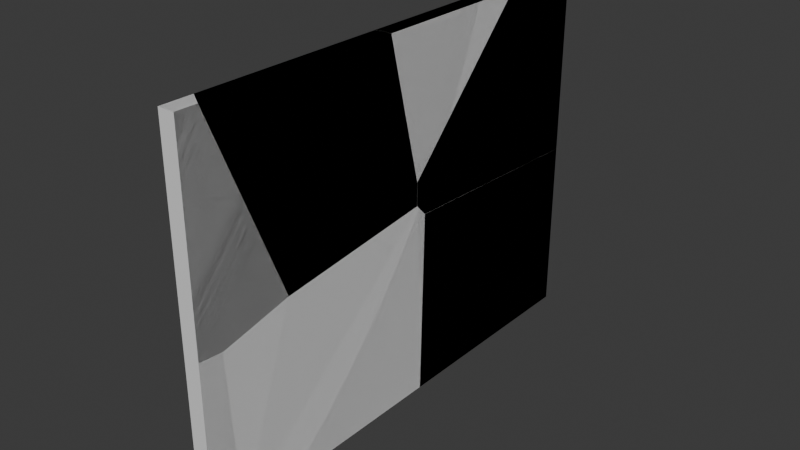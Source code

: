 # Source: wallfractured.blend  (saved by Blender 5.0.119; exported with 4.5.12 LTS)
import bpy
from mathutils import Matrix  # noqa: F401  (used for matrix-valued properties, if any)

bpy.ops.wm.read_factory_settings(use_empty=True)
scene = bpy.context.scene
scene.name = 'Scene'

# ---- collections
col_collection = bpy.data.collections.new('Collection'); scene.collection.children.link(col_collection)

# ---- materials (node trees are filled in below, after node groups)
mat_material = bpy.data.materials.new('Material')
mat_material.alpha_threshold = 0.0
mat_material.use_backface_culling_lightprobe_volume = False
mat_material.roughness = 0.5
mat_material.line_color = (0.0, 0.0, 0.0, 1.0)

# ---- material node trees
mat_material.use_nodes = True; mat_material.node_tree.nodes.clear()
_N = mat_material.node_tree.nodes; _L = mat_material.node_tree.links
n0 = _N.new('ShaderNodeOutputMaterial'); n0.name = 'Material Output'; n0.location = (200, 100)
n1 = _N.new('ShaderNodeBsdfPrincipled'); n1.name = 'Principled BSDF'; n1.location = (-200, 100)
_L.new(n1.outputs[0], n0.inputs[0])
n0.is_active_output = True

# ---- world
world_world = bpy.data.worlds.new('World'); scene.world = world_world
world_world.use_nodes = True; world_world.node_tree.nodes.clear()
_N = world_world.node_tree.nodes; _L = world_world.node_tree.links
n0 = _N.new('ShaderNodeOutputWorld'); n0.name = 'World Output'; n0.location = (200, 100)
n1 = _N.new('ShaderNodeBackground'); n1.name = 'Background'; n1.location = (-200, 100)
n1.inputs[0].default_value = (0.05088, 0.05088, 0.05088, 1.0)
_L.new(n1.outputs[0], n0.inputs[0])
n0.is_active_output = True
world_world.color = (0.05088, 0.05088, 0.05088)
world_world.sun_shadow_jitter_overblur = 0.0

# ---- meshes
me_cube = bpy.data.meshes.new('Cube')
me_cube.from_pydata([(1.0, 1.0, 1.0), (1.0, 1.0, -1.0), (1.0, -1.0, 1.0), (1.0, -1.0, -1.0), (-1.0, 1.0, 1.0), (-1.0, 1.0, -1.0), (-1.0, -1.0, 1.0), (-1.0, -1.0, -1.0)], [], [(0, 4, 6, 2), (3, 2, 6, 7), (7, 6, 4, 5), (5, 1, 3, 7), (1, 0, 2, 3), (5, 4, 0, 1)])
_uv = me_cube.uv_layers.new(name='UVMap')
_uv.uv.foreach_set('vector', [0.625, 0.5, 0.875, 0.5, 0.875, 0.75, 0.625, 0.75, 0.375, 0.75, 0.625, 0.75, 0.625, 1.0, 0.375, 1.0, 0.375, 0.0, 0.625, 0.0, 0.625, 0.25, 0.375, 0.25, 0.125, 0.5, 0.375, 0.5, 0.375, 0.75, 0.125, 0.75, 0.375, 0.5, 0.625, 0.5, 0.625, 0.75, 0.375, 0.75, 0.375, 0.25, 0.625, 0.25, 0.625, 0.5, 0.375, 0.5])
me_cube.materials.append(mat_material)
me_cube.use_mirror_vertex_groups = False
me_cube.update()
me_wall_col_cell_007 = bpy.data.meshes.new('wall-col_cell.007')
me_wall_col_cell_007.from_pydata([(-0.2632, -1.035, -2.429), (-0.2632, 2.865, 1.699), (0.2632, 3.058, 1.699), (0.2632, 2.76, 1.384), (-0.2632, -1.393, -2.807), (0.2632, -1.331, -2.945), (-0.2632, -2.477, 1.699), (0.2632, -2.448, 1.699), (-0.2632, 2.865, 1.699), (0.2632, 3.058, 1.699), (0.2632, 2.76, 1.384), (-0.2632, -1.035, -2.429), (-0.2632, -1.393, -2.807), (0.2632, -1.331, -2.945), (-0.2632, -2.477, 1.699), (0.2632, -2.448, 1.699)], [], [(9, 10, 11, 8), (11, 10, 13, 12), (15, 2, 1, 14), (0, 4, 14, 1), (15, 5, 3, 2), (6, 12, 13, 7)])
_k = set([(0, 1), (0, 4), (1, 2), (2, 3), (3, 5), (4, 14), (5, 15), (6, 7), (6, 12), (7, 13), (8, 9), (8, 11), (9, 10), (10, 13), (11, 12), (14, 15)])
me_wall_col_cell_007.attributes.new('sharp_edge', 'BOOLEAN', 'EDGE').data.foreach_set('value', [ (min(e.vertices), max(e.vertices)) in _k for e in me_wall_col_cell_007.edges])
_uv = me_wall_col_cell_007.uv_layers.new(name='UVMap')
_uv.uv.foreach_set('vector', [0.08048, 0.06952, 0.08038, 0.0, 0.9195, 0.0, 0.9209, 0.9098, 1.0, 0.08048, 1.0, 0.9196, 0.0804, 0.0, 0.9195, 0.0, 0.625, 0.6355, 0.625, 0.5483, 0.875, 0.5514, 0.875, 0.6359, 0.5378, 0.1369, 0.5298, 0.1312, 0.625, 0.1141, 0.625, 0.1986, 0.625, 0.6355, 0.5269, 0.6178, 0.6183, 0.553, 0.625, 0.5483, 0.9202, 0.01096, 0.9195, 0.9195, 0.0804, 0.0804, 0.08034, 0.01105])
me_wall_col_cell_007.materials.append(mat_material)
me_wall_col_cell_007.update()
me_wall_col_cell_008 = bpy.data.meshes.new('wall-col_cell.008')
me_wall_col_cell_008.from_pydata([(0.2632, -1.122, 4.301), (-0.2632, -1.122, 4.301), (-0.2632, -1.122, -2.081), (-0.2632, -0.5139, -2.137), (0.2632, -1.122, -2.168), (0.2632, -1.116, -2.169), (-0.2632, -0.4468, -2.143), (0.2632, -0.3398, -2.238), (-0.2632, -0.2656, -2.102), (0.2632, 1.755, -1.762), (0.2632, 1.972, -1.712), (-0.2632, 2.237, -1.531), (-0.2632, 2.042, -1.047), (0.2632, -0.2801, 3.886), (-0.2632, -0.1098, 4.301), (0.2632, -0.4472, 4.301), (-0.2632, -1.122, -2.081), (0.2632, -1.122, -2.168), (-0.2632, -0.5139, -2.137), (0.2632, -1.116, -2.169), (0.2632, -0.3398, -2.238), (-0.2632, -0.4468, -2.143), (-0.2632, -0.2656, -2.102), (0.2632, 1.755, -1.762), (-0.2632, 2.237, -1.531), (0.2632, 1.972, -1.712), (-0.2632, 2.042, -1.047), (0.2632, -0.2801, 3.886), (-0.2632, -0.1098, 4.301), (0.2632, -0.4472, 4.301)], [], [(16, 18, 19, 17), (19, 18, 21, 20), (22, 23, 20, 21), (24, 25, 23, 22), (26, 27, 25, 24), (29, 27, 26, 28), (14, 1, 0, 15), (4, 0, 1, 2), (3, 2, 1, 14, 12, 11, 8, 6), (15, 0, 4, 5, 7, 9, 10, 13)])
_k = set([(2, 3), (2, 4), (3, 6), (4, 5), (5, 7), (6, 8), (7, 9), (8, 11), (9, 10), (10, 13), (11, 12), (12, 14), (13, 15), (14, 15), (16, 17), (16, 18), (17, 19), (18, 21), (19, 20), (20, 23), (21, 22), (22, 24), (23, 25), (24, 26), (25, 27), (26, 28), (27, 29), (28, 29)])
me_wall_col_cell_008.attributes.new('sharp_edge', 'BOOLEAN', 'EDGE').data.foreach_set('value', [ (min(e.vertices), max(e.vertices)) in _k for e in me_wall_col_cell_008.edges])
_uv = me_wall_col_cell_008.uv_layers.new(name='UVMap')
_uv.uv.foreach_set('vector', [0.1488, 0.07926, 1.0, 0.07964, 1.0, 0.9207, 0.9913, 0.9207, 0.9207, 0.9207, 0.07964, 0.07964, 0.07965, 0.0, 0.9209, 0.0, 0.07959, 0.0, 0.9202, 0.0, 0.9209, 0.9209, 0.07965, 0.07965, 1.0, 0.07951, 1.0, 0.9202, 0.9202, 0.9202, 0.07959, 0.07959, 0.07957, 0.0, 0.9207, 0.0, 0.9202, 0.9202, 0.07952, 0.07952, 0.9293, 0.008502, 1.0, 0.07927, 1.0, 0.9204, 0.08866, 0.00855, 0.875, 0.734, 0.875, 0.75, 0.625, 0.75, 0.625, 0.7393, 0.4883, 0.75, 0.625, 0.75, 0.625, 1.0, 0.4902, 1.0, 0.489, 0.00962, 0.4902, 0.0, 0.625, 0.0, 0.625, 0.01601, 0.512, 0.05007, 0.5018, 0.05315, 0.4897, 0.01355, 0.4889, 0.01068, 0.625, 0.7393, 0.625, 0.75, 0.4883, 0.75, 0.4883, 0.7499, 0.4868, 0.7376, 0.4969, 0.7045, 0.498, 0.701, 0.6162, 0.7367])
me_wall_col_cell_008.materials.append(mat_material)
me_wall_col_cell_008.update()
me_wall_col_cell_001 = bpy.data.meshes.new('wall-col_cell.001')
me_wall_col_cell_001.from_pydata([(-0.2632, 3.215, 1.764), (0.2632, 2.799, 2.133), (0.2632, 2.84, 2.089), (-0.2632, 2.736, 2.276), (0.2632, -2.459, 1.525), (-0.2632, -2.195, 1.706), (-0.2632, 3.242, 1.734), (0.2632, 3.16, 1.745), (-0.2632, 3.23, 1.252), (0.2632, 3.017, -3.859), (-0.2632, 3.088, -4.292), (0.2632, 3.005, -4.292), (0.2632, -4.771, 0.9982), (-0.2632, -4.878, 1.094), (-0.2632, -4.599, -4.292), (0.2632, -4.497, -4.292), (0.2632, -4.554, 1.048), (-0.2632, -2.378, 1.665), (-0.2632, 3.215, 1.764), (-0.2632, 2.736, 2.276), (0.2632, 2.799, 2.133), (0.2632, 2.84, 2.089), (0.2632, -2.459, 1.525), (-0.2632, -2.195, 1.706), (-0.2632, 3.242, 1.734), (0.2632, 3.16, 1.745), (-0.2632, 3.23, 1.252), (0.2632, 3.017, -3.859), (-0.2632, 3.088, -4.292), (0.2632, 3.005, -4.292), (-0.2632, -4.599, -4.292), (0.2632, -4.497, -4.292), (0.2632, -4.771, 0.9982), (-0.2632, -4.878, 1.094), (0.2632, -4.554, 1.048), (-0.2632, -2.378, 1.665)], [], [(19, 20, 21, 18), (18, 21, 25, 24), (26, 24, 25, 27), (26, 27, 29, 28), (19, 23, 22, 20), (34, 35, 33, 32), (35, 34, 22, 23), (3, 0, 6, 8, 10, 30, 13, 17, 5), (10, 11, 31, 30), (12, 31, 11, 9, 7, 2, 1, 4, 16), (15, 32, 33, 14)])
_k = set([(0, 3), (0, 6), (1, 2), (1, 4), (2, 7), (3, 5), (4, 16), (5, 17), (6, 8), (7, 9), (8, 10), (9, 11), (10, 11), (12, 16), (12, 31), (13, 17), (13, 30), (14, 15), (14, 33), (15, 32), (18, 19), (18, 24), (19, 23), (20, 21), (20, 22), (21, 25), (22, 34), (23, 35), (24, 26), (25, 27), (26, 28), (27, 29), (28, 29), (30, 31), (32, 34), (33, 35)])
me_wall_col_cell_001.attributes.new('sharp_edge', 'BOOLEAN', 'EDGE').data.foreach_set('value', [ (min(e.vertices), max(e.vertices)) in _k for e in me_wall_col_cell_001.edges])
_uv = me_wall_col_cell_001.uv_layers.new(name='UVMap')
_uv.uv.foreach_set('vector', [0.9195, 0.9195, 0.07913, 0.07913, 0.07924, 0.0, 0.9208, 0.0, 1.0, 0.07924, 1.0, 0.9208, 0.07918, 0.0, 0.9208, 0.0, 1.0, 0.9208, 0.9208, 0.9208, 0.07918, 0.07918, 1.0, 0.07964, 0.9208, 0.9208, 0.07964, 0.07964, 0.07964, 0.008245, 0.9208, 0.008254, 1.0, 0.9195, 0.0804, 0.0, 0.92, 0.0, 1.0, 0.07913, 1.0, 0.08003, 1.0, 0.9196, 0.08003, 0.0, 0.9199, 0.0, 0.9196, 0.9196, 0.08003, 0.08003, 1.0, 0.07999, 1.0, 0.9196, 0.5138, 0.1312, 0.503, 0.1388, 0.5023, 0.1392, 0.4921, 0.139, 0.375, 0.1368, 0.375, 0.01512, 0.4888, 0.01071, 0.5009, 0.05028, 0.5017, 0.05317, 0.125, 0.6132, 0.375, 0.6145, 0.375, 0.7333, 0.125, 0.7349, 0.4868, 0.7376, 0.375, 0.7333, 0.375, 0.6145, 0.3842, 0.6144, 0.5026, 0.6121, 0.5098, 0.6171, 0.5108, 0.6178, 0.4979, 0.701, 0.4878, 0.7342, 0.08914, 0.07978, 0.08006, 0.0, 0.92, 0.0, 0.9289, 0.9196])
me_wall_col_cell_001.materials.append(mat_material)
me_wall_col_cell_001.update()
me_wall_col_cell_002 = bpy.data.meshes.new('wall-col_cell.002')
me_wall_col_cell_002.from_pydata([(0.2632, 4.741, 3.628), (-0.2632, 4.741, 3.628), (0.2632, -2.357, -0.6536), (0.2632, -2.701, -1.018), (-0.2632, -2.762, -0.8812), (-0.2632, 1.193, 3.306), (-0.2632, 1.498, 3.628), (0.2632, 1.69, 3.628), (-0.2632, -2.763, -1.574), (0.2632, -2.701, -1.078), (-0.2632, -2.764, -1.635), (0.2632, -2.702, -1.777), (-0.2632, 4.741, -2.434), (0.2632, 4.741, -2.426), (-0.2632, -2.258, -2.176), (0.2632, -2.34, -2.165), (0.2632, -2.357, -0.6536), (0.2632, -2.701, -1.018), (-0.2632, -2.762, -0.8812), (-0.2632, 1.193, 3.306), (-0.2632, 1.498, 3.628), (0.2632, 1.69, 3.628), (-0.2632, -2.763, -1.574), (0.2632, -2.701, -1.078), (0.2632, -2.702, -1.777), (-0.2632, -2.764, -1.635), (-0.2632, 4.741, -2.434), (0.2632, 4.741, -2.426), (0.2632, -2.34, -2.165), (-0.2632, -2.258, -2.176)], [], [(17, 16, 19, 18), (20, 19, 16, 21), (18, 22, 23, 17), (24, 23, 22, 25), (28, 24, 25, 29), (7, 0, 1, 6), (8, 4, 5, 6, 1, 26, 14, 10), (15, 27, 0, 7, 2, 3, 9, 11), (26, 1, 0, 27), (13, 28, 29, 12)])
_k = set([(2, 3), (2, 7), (3, 9), (4, 5), (4, 8), (5, 6), (6, 7), (8, 10), (9, 11), (10, 14), (11, 15), (12, 13), (12, 29), (13, 28), (14, 26), (15, 27), (16, 17), (16, 21), (17, 23), (18, 19), (18, 22), (19, 20), (20, 21), (22, 25), (23, 24), (24, 28), (25, 29), (26, 27)])
me_wall_col_cell_002.attributes.new('sharp_edge', 'BOOLEAN', 'EDGE').data.foreach_set('value', [ (min(e.vertices), max(e.vertices)) in _k for e in me_wall_col_cell_002.edges])
_uv = me_wall_col_cell_002.uv_layers.new(name='UVMap')
_uv.uv.foreach_set('vector', [0.92, 0.0, 1.0, 0.08014, 1.0, 0.9209, 0.08029, 0.0, 0.9893, 0.9208, 0.9209, 0.9209, 0.08014, 0.08014, 0.9893, 0.07946, 1.0, 0.9197, 0.07931, 0.0, 0.9199, 0.0, 1.0, 0.08004, 0.9199, 0.0, 0.9199, 0.9199, 0.07931, 0.07931, 0.07931, 0.0, 1.0, 0.9196, 0.08015, 0.0, 0.9207, 0.0, 1.0, 0.07989, 0.625, 0.5483, 0.625, 0.5, 0.875, 0.5, 0.875, 0.5513, 0.5151, 0.1312, 0.5297, 0.1313, 0.6182, 0.1938, 0.625, 0.1987, 0.625, 0.25, 0.4969, 0.25, 0.5024, 0.1392, 0.5138, 0.1312, 0.5026, 0.6121, 0.4971, 0.5, 0.625, 0.5, 0.625, 0.5483, 0.5345, 0.6123, 0.5268, 0.6178, 0.5256, 0.6178, 0.5108, 0.6178, 0.4969, 0.25, 0.625, 0.25, 0.625, 0.5, 0.4971, 0.5, 0.993, 0.9137, 0.9196, 0.9196, 0.07989, 0.07989, 0.9929, 0.07272])
me_wall_col_cell_002.materials.append(mat_material)
me_wall_col_cell_002.update()
me_wall_col_cell_003 = bpy.data.meshes.new('wall-col_cell.003')
me_wall_col_cell_003.from_pydata([(0.2632, 3.558, -2.951), (-0.2632, 3.558, -2.951), (-0.2632, -3.44, 3.075), (0.2632, -3.522, 3.086), (-0.2632, 3.558, 2.817), (0.2632, 3.558, 2.826), (-0.2632, -3.594, -2.951), (0.2632, -3.677, -2.951), (-0.2632, 3.558, 2.817), (0.2632, 3.558, 2.826), (-0.2632, -3.44, 3.075), (0.2632, -3.522, 3.086), (-0.2632, -3.594, -2.951), (0.2632, -3.677, -2.951)], [], [(8, 10, 11, 9), (2, 4, 1, 12), (12, 1, 0, 13), (3, 13, 0, 5), (0, 1, 4, 5), (7, 11, 10, 6)])
_k = set([(2, 4), (2, 12), (3, 5), (3, 13), (4, 5), (6, 7), (6, 10), (7, 11), (8, 9), (8, 10), (9, 11), (12, 13)])
me_wall_col_cell_003.attributes.new('sharp_edge', 'BOOLEAN', 'EDGE').data.foreach_set('value', [ (min(e.vertices), max(e.vertices)) in _k for e in me_wall_col_cell_003.edges])
_uv = me_wall_col_cell_003.uv_layers.new(name='UVMap')
_uv.uv.foreach_set('vector', [0.9198, 0.007046, 1.0, 0.08014, 1.0, 0.9203, 0.07964, 0.007107, 0.5023, 0.1393, 0.4969, 0.25, 0.375, 0.25, 0.375, 0.1368, 0.125, 0.6132, 0.125, 0.5, 0.375, 0.5, 0.375, 0.6145, 0.5026, 0.6121, 0.375, 0.6145, 0.375, 0.5, 0.4971, 0.5, 0.375, 0.5, 0.375, 0.25, 0.4969, 0.25, 0.4971, 0.5, 0.9281, 0.008303, 0.9203, 0.9203, 0.08014, 0.08014, 0.08769, 0.008295])
me_wall_col_cell_003.materials.append(mat_material)
me_wall_col_cell_003.update()
me_wall_col_cell_004 = bpy.data.meshes.new('wall-col_cell.004')
me_wall_col_cell_004.from_pydata([(-0.2632, -4.588, 3.579), (0.2632, -4.925, 3.579), (0.2632, -2.506, -2.434), (-0.2632, -2.241, -2.253), (-0.2632, 1.604, 3.579), (0.2632, 1.633, 3.579), (0.2632, 2.75, -1.067), (-0.2632, 2.688, -0.93), (0.2632, 2.749, -1.826), (-0.2632, 2.687, -1.684), (0.2632, -2.115, -2.389), (-0.2632, 2.264, -1.733), (-0.2632, -4.588, 3.579), (0.2632, -4.925, 3.579), (0.2632, -2.506, -2.434), (-0.2632, -2.241, -2.253), (-0.2632, 1.604, 3.579), (0.2632, 1.633, 3.579), (0.2632, 2.75, -1.067), (-0.2632, 2.688, -0.93), (0.2632, 2.749, -1.826), (-0.2632, 2.687, -1.684), (0.2632, -2.115, -2.389), (-0.2632, 2.264, -1.733)], [], [(6, 20, 21, 19), (12, 15, 14, 13), (14, 15, 23, 22), (21, 20, 22, 23), (16, 0, 1, 17), (0, 16, 7, 9, 11, 3), (8, 18, 17, 1, 2, 10), (5, 6, 19, 4)])
_k = set([(0, 1), (0, 3), (1, 2), (2, 10), (3, 11), (4, 5), (4, 19), (5, 6), (6, 20), (7, 9), (7, 16), (8, 10), (8, 18), (9, 11), (12, 13), (12, 15), (13, 14), (14, 22), (15, 23), (16, 17), (17, 18), (19, 21), (20, 22), (21, 23)])
me_wall_col_cell_004.attributes.new('sharp_edge', 'BOOLEAN', 'EDGE').data.foreach_set('value', [ (min(e.vertices), max(e.vertices)) in _k for e in me_wall_col_cell_004.edges])
_uv = me_wall_col_cell_004.uv_layers.new(name='UVMap')
_uv.uv.foreach_set('vector', [0.07966, 0.07966, 0.07977, 0.0, 0.9198, 0.0, 0.9194, 0.9194, 0.9914, 0.9121, 0.07933, 0.0, 0.92, 0.0, 0.9914, 0.07202, 1.0, 0.07998, 1.0, 0.9207, 0.08018, 0.0, 0.9201, 0.0, 0.08019, 0.0, 0.9202, 0.0, 0.9201, 0.9201, 0.08018, 0.08018, 0.875, 0.6359, 0.875, 0.7339, 0.625, 0.7393, 0.625, 0.6355, 0.625, 0.01606, 0.625, 0.1141, 0.5297, 0.1312, 0.5138, 0.1312, 0.5128, 0.1245, 0.5018, 0.05319, 0.5108, 0.6178, 0.5268, 0.6178, 0.625, 0.6355, 0.625, 0.7393, 0.498, 0.701, 0.4989, 0.6948, 0.9894, 0.9089, 0.07966, 0.0, 0.9194, 0.0, 0.9894, 0.06988])
me_wall_col_cell_004.materials.append(mat_material)
me_wall_col_cell_004.update()
me_wall_col_cell_005 = bpy.data.meshes.new('wall-col_cell.005')
me_wall_col_cell_005.from_pydata([(0.2632, -0.5203, -2.672), (-0.2632, -0.5203, -2.672), (-0.2632, 0.4135, -2.294), (0.2632, 0.2615, 2.619), (0.2632, 0.284, 2.184), (-0.2632, 0.1538, 2.715), (-0.2632, 0.433, -2.672), (0.2632, 0.5352, -2.672), (-0.2632, -0.5203, 2.776), (0.2632, -0.5203, 2.69), (-0.2632, 0.4135, -2.294), (-0.2632, 0.1538, 2.715), (0.2632, 0.2615, 2.619), (0.2632, 0.284, 2.184), (-0.2632, 0.433, -2.672), (0.2632, 0.5352, -2.672), (-0.2632, -0.5203, 2.776), (0.2632, -0.5203, 2.69)], [], [(11, 12, 13, 10), (14, 10, 13, 15), (16, 1, 0, 17), (2, 6, 1, 16, 5), (0, 1, 6, 7), (17, 0, 7, 4, 3), (9, 12, 11, 8)])
_k = set([(2, 5), (2, 6), (3, 4), (3, 17), (4, 7), (5, 16), (6, 7), (8, 9), (8, 11), (9, 12), (10, 11), (10, 14), (12, 13), (13, 15), (14, 15), (16, 17)])
me_wall_col_cell_005.attributes.new('sharp_edge', 'BOOLEAN', 'EDGE').data.foreach_set('value', [ (min(e.vertices), max(e.vertices)) in _k for e in me_wall_col_cell_005.edges])
_uv = me_wall_col_cell_005.uv_layers.new(name='UVMap')
_uv.uv.foreach_set('vector', [0.07933, 0.0, 0.9201, 0.0, 1.0, 0.07984, 1.0, 0.9196, 0.9906, 0.9196, 0.9196, 0.9196, 0.07984, 0.07984, 0.9906, 0.0797, 0.4901, 1.0, 0.375, 1.0, 0.375, 0.75, 0.4883, 0.75, 0.383, 0.01478, 0.375, 0.01509, 0.375, 0.0, 0.4901, 0.0, 0.4888, 0.01067, 0.375, 0.75, 0.125, 0.75, 0.125, 0.7349, 0.375, 0.7333, 0.4883, 0.75, 0.375, 0.75, 0.375, 0.7333, 0.4776, 0.7373, 0.4868, 0.7376, 0.93, 0.92, 0.07994, 0.0, 0.9207, 0.0, 0.93, 0.08012])
me_wall_col_cell_005.materials.append(mat_material)
me_wall_col_cell_005.update()

# ---- objects
ob_wall_col = bpy.data.objects.new('wall-col', me_cube)
ob_wall_col_cell = bpy.data.objects.new('wall-col_cell', me_wall_col_cell_007)
ob_wall_col_cell_001 = bpy.data.objects.new('wall-col_cell.001', me_wall_col_cell_008)
ob_wall_col_cell_002 = bpy.data.objects.new('wall-col_cell.002', me_wall_col_cell_001)
ob_wall_col_cell_003 = bpy.data.objects.new('wall-col_cell.003', me_wall_col_cell_002)
ob_wall_col_cell_004 = bpy.data.objects.new('wall-col_cell.004', me_wall_col_cell_003)
ob_wall_col_cell_005 = bpy.data.objects.new('wall-col_cell.005', me_wall_col_cell_004)
ob_wall_col_cell_006 = bpy.data.objects.new('wall-col_cell.006', me_wall_col_cell_005)

# ---- transforms, parenting, visibility, modifiers, constraints
ob_wall_col.location = (0.0, 0.0, 0.0)
ob_wall_col.scale = (0.2632, 7.898, 5.916)
ob_wall_col.lock_rotations_4d = False
ob_wall_col.empty_display_type = 'ARROWS'
ob_wall_col.lineart.crease_threshold = 0.0
ob_wall_col_cell.location = (5.96e-08, 1.787, 4.217)
ob_wall_col_cell_001.location = (-2.98e-08, -6.777, 1.615)
ob_wall_col_cell_002.location = (-4.768e-07, -2.344, -1.624)
ob_wall_col_cell_003.location = (0.0, 3.157, 2.288)
ob_wall_col_cell_004.location = (0.0, 4.34, -2.965)
ob_wall_col_cell_005.location = (0.0, -2.296, 2.337)
ob_wall_col_cell_006.location = (1.192e-07, -7.378, -3.244)

# ---- collection membership
col_collection.objects.link(ob_wall_col)
col_collection.objects.link(ob_wall_col_cell)
col_collection.objects.link(ob_wall_col_cell_001)
col_collection.objects.link(ob_wall_col_cell_002)
col_collection.objects.link(ob_wall_col_cell_003)
col_collection.objects.link(ob_wall_col_cell_004)
col_collection.objects.link(ob_wall_col_cell_005)
col_collection.objects.link(ob_wall_col_cell_006)

# ---- scene / render settings (as saved in the file)
scene.frame_start = 1; scene.frame_end = 250; scene.frame_set(1)
scene.render.engine = 'BLENDER_EEVEE_NEXT'
scene.render.bake_bias = 0.0
scene.render.bake_samples = 0
scene.cycles.sampling_pattern = 'TABULATED_SOBOL'
scene.eevee.use_volume_custom_range = False
bpy.context.view_layer.update()

# ---- added for rendering (the .blend has no active camera and no usable light): camera, sun
cam_auto = bpy.data.cameras.new('AutoCamera')
cam_auto.lens = 50.0
cam_auto.sensor_width = 36.0
cam_auto.clip_end = 1000.0
ob_auto_camera = bpy.data.objects.new('AutoCamera', cam_auto)
scene.collection.objects.link(ob_auto_camera)
ob_auto_camera.location = (18.2677, -21.9212, 14.6141)
ob_auto_camera.rotation_euler = (1.09748, -7.21219e-08, 0.694738)
scene.camera = ob_auto_camera
light_auto_sun = bpy.data.lights.new('AutoSun', 'SUN')
light_auto_sun.energy = 3.0
light_auto_sun.angle = 0.0523599
ob_auto_sun = bpy.data.objects.new('AutoSun', light_auto_sun)
scene.collection.objects.link(ob_auto_sun)
ob_auto_sun.rotation_euler = (0.872665, 0.174533, 0.523599)
bpy.context.view_layer.update()
